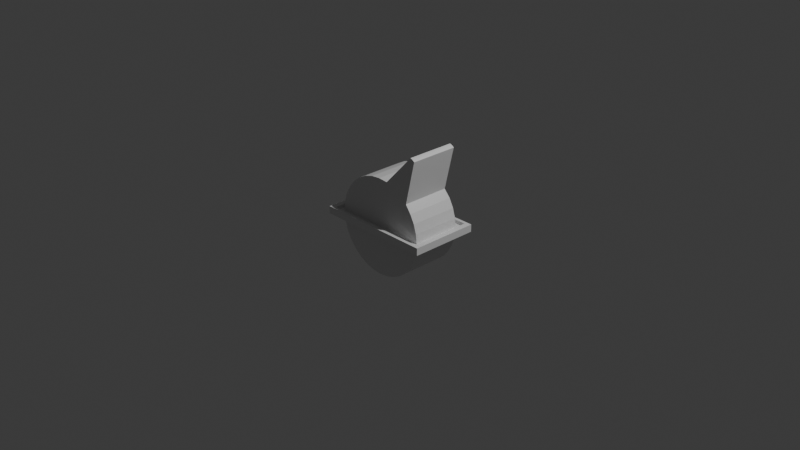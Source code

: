 # Source: DisarmKey.blend  (saved by Blender 5.2.44; exported with 4.5.12 LTS)
import bpy
from mathutils import Matrix  # noqa: F401  (used for matrix-valued properties, if any)

bpy.ops.wm.read_factory_settings(use_empty=True)
scene = bpy.context.scene
scene.name = 'Scene'

# ---- collections
col_collection = bpy.data.collections.new('Collection'); scene.collection.children.link(col_collection)

# ---- materials (node trees are filled in below, after node groups)
mat_basematerial = bpy.data.materials.new('BaseMaterial')
mat_switchmaterial = bpy.data.materials.new('SwitchMaterial')

# ---- material node trees
mat_basematerial.use_nodes = True; mat_basematerial.node_tree.nodes.clear()
_N = mat_basematerial.node_tree.nodes; _L = mat_basematerial.node_tree.links
n0 = _N.new('ShaderNodeBsdfPrincipled'); n0.name = 'Principled BSDF'; n0.location = (-200, 100)
n0.inputs[10].default_value = 0.005
n1 = _N.new('ShaderNodeOutputMaterial'); n1.name = 'Material Output'; n1.location = (200, 100)
_L.new(n0.outputs[0], n1.inputs[0])
n1.is_active_output = True
mat_switchmaterial.use_nodes = True; mat_switchmaterial.node_tree.nodes.clear()
_N = mat_switchmaterial.node_tree.nodes; _L = mat_switchmaterial.node_tree.links
n0 = _N.new('ShaderNodeBsdfPrincipled'); n0.name = 'Principled BSDF'; n0.location = (-200, 100)
n0.inputs[10].default_value = 0.005
n1 = _N.new('ShaderNodeOutputMaterial'); n1.name = 'Material Output'; n1.location = (200, 100)
_L.new(n0.outputs[0], n1.inputs[0])
n1.is_active_output = True

# ---- world
world_world = bpy.data.worlds.new('World'); scene.world = world_world
world_world.use_nodes = True; world_world.node_tree.nodes.clear()
_N = world_world.node_tree.nodes; _L = world_world.node_tree.links
n0 = _N.new('ShaderNodeOutputWorld'); n0.name = 'World Output'; n0.location = (200, 100)
n1 = _N.new('ShaderNodeBackground'); n1.name = 'Background'; n1.location = (-200, 100)
n1.inputs[0].default_value = (0.05088, 0.05088, 0.05088, 1.0)
_L.new(n1.outputs[0], n0.inputs[0])
n0.is_active_output = True
world_world.color = (0.05088, 0.05088, 0.05088)
world_world.sun_shadow_jitter_overblur = 0.0

# ---- cameras
cam_camera = bpy.data.cameras.new('Camera')
cam_camera.clip_end = 100.0
cam_camera.ortho_scale = 7.314

# ---- lights
light_light = bpy.data.lights.new('Light', 'POINT')
light_light.energy = 1000.0
light_light.shadow_soft_size = 0.1

# ---- meshes
me_cube_001 = bpy.data.meshes.new('Cube.001')
me_cube_001.from_pydata([(-1.0, -1.0, -1.0), (-0.9074, -0.9074, 1.0), (-1.0, 1.0, -1.0), (-0.9074, 0.9074, 1.0), (1.0, -1.0, -1.0), (0.9074, -0.9074, 1.0), (1.0, 1.0, -1.0), (0.9074, 0.9074, 1.0), (-1.0, -1.0, 1.0), (-1.0, 1.0, 1.0), (1.0, 1.0, 1.0), (1.0, -1.0, 1.0), (-0.9074, -0.9074, 0.08542), (-0.9074, 0.9074, 0.08542), (0.9074, 0.9074, 0.08542), (0.9074, -0.9074, 0.08542)], [], [(0, 8, 9, 2), (2, 9, 10, 6), (6, 10, 11, 4), (4, 11, 8, 0), (2, 6, 4, 0), (1, 5, 15, 12), (1, 3, 9, 8), (3, 7, 10, 9), (7, 5, 11, 10), (5, 1, 8, 11), (14, 13, 12, 15), (7, 3, 13, 14), (5, 7, 14, 15), (3, 1, 12, 13)])
_uv = me_cube_001.uv_layers.new(name='UVMap')
_uv.uv.foreach_set('vector', [0.375, 0.0, 0.625, 0.0, 0.625, 0.25, 0.375, 0.25, 0.375, 0.25, 0.625, 0.25, 0.625, 0.5, 0.375, 0.5, 0.375, 0.5, 0.625, 0.5, 0.625, 0.75, 0.375, 0.75, 0.375, 0.75, 0.625, 0.75, 0.625, 1.0, 0.375, 1.0, 0.125, 0.5, 0.375, 0.5, 0.375, 0.75, 0.125, 0.75, 0.8634, 0.7384, 0.6366, 0.7384, 0.6366, 0.7384, 0.8634, 0.7384, 0.8634, 0.7384, 0.8634, 0.5116, 0.875, 0.5, 0.875, 0.75, 0.8634, 0.5116, 0.6366, 0.5116, 0.625, 0.5, 0.875, 0.5, 0.6366, 0.5116, 0.6366, 0.7384, 0.625, 0.75, 0.625, 0.5, 0.6366, 0.7384, 0.8634, 0.7384, 0.875, 0.75, 0.625, 0.75, 0.6366, 0.5116, 0.8634, 0.5116, 0.8634, 0.7384, 0.6366, 0.7384, 0.6366, 0.5116, 0.8634, 0.5116, 0.8634, 0.5116, 0.6366, 0.5116, 0.6366, 0.7384, 0.6366, 0.5116, 0.6366, 0.5116, 0.6366, 0.7384, 0.8634, 0.5116, 0.8634, 0.7384, 0.8634, 0.7384, 0.8634, 0.5116])
me_cube_001.materials.append(mat_basematerial)
me_cube_001.update()
me_circle = bpy.data.meshes.new('Circle')
me_circle.from_pydata([(0.0, 1.0, 0.0), (-0.1951, 0.9808, 0.0), (-0.3827, 0.9239, 0.0), (-0.5556, 0.8315, 0.0), (-0.7071, 0.7071, 0.0), (-0.8315, 0.5556, 0.0), (-0.9239, 0.3827, 0.0), (-0.9808, 0.1951, 0.0), (-1.0, 0.0, 0.0), (-0.9808, -0.1951, 0.0), (-0.9239, -0.3827, 0.0), (-0.8315, -0.5556, 0.0), (-0.7071, -0.7071, 0.0), (-0.5556, -0.8315, 0.0), (-0.3827, -0.9239, 0.0), (-0.1951, -0.9808, 0.0), (0.0, -1.0, 0.0), (0.1951, -0.9808, 0.0), (0.3827, -0.9239, 0.0), (0.5556, -0.8315, 0.0), (0.7071, -0.7071, 0.0), (0.8315, -0.5556, 0.0), (0.9239, -0.3827, 0.0), (0.9808, -0.1951, 0.0), (1.0, 0.0, 0.0), (0.9808, 0.1951, 0.0), (0.9239, 0.3827, 0.0), (0.8315, 0.5556, 0.0), (0.7071, 0.7071, -0.008451), (0.5556, 0.8315, -0.008451), (0.3827, 0.9239, -0.008451), (0.1951, 0.9808, -0.008451), (0.0, 1.0, -0.5057), (-0.1951, 0.9808, -0.5057), (-0.3827, 0.9239, -0.5057), (-0.5556, 0.8315, -0.5057), (-0.7071, 0.7071, -0.5057), (-0.8315, 0.5556, -0.5057), (-0.9239, 0.3827, -0.5057), (-0.9808, 0.1951, -0.5057), (-1.0, -2.211e-08, -0.5057), (-0.9808, -0.1951, -0.5057), (-0.9239, -0.3827, -0.5057), (-0.8315, -0.5556, -0.5057), (-0.7071, -0.7071, -0.5057), (-0.5556, -0.8315, -0.5057), (-0.3827, -0.9239, -0.5057), (-0.1951, -0.9808, -0.5057), (0.0, -1.0, -0.5057), (0.1951, -0.9808, -0.5057), (0.3827, -0.9239, -0.5057), (0.5556, -0.8315, -0.5057), (0.7071, -0.7071, -0.5057), (0.8315, -0.5556, -0.5057), (0.9239, -0.3827, -0.5057), (0.9808, -0.1951, -0.5057), (1.0, -2.211e-08, -0.5057), (0.9808, 0.1951, -0.5057), (0.9239, 0.3827, -0.5057), (0.8315, 0.5556, -0.5057), (0.7071, 0.7071, -0.5057), (0.1951, 0.9808, -0.5057), (0.8867, 1.62, -0.008451), (0.9148, 1.597, -0.008451), (0.8546, 1.637, -0.008451), (0.8198, 1.648, -0.008451), (0.8867, 1.62, -0.5057), (0.9148, 1.597, -0.5057), (0.8546, 1.637, -0.5057), (0.8198, 1.648, -0.5057)], [], [(1, 0, 32, 33), (28, 27, 59, 60), (15, 14, 46, 47), (2, 1, 33, 34), (29, 28, 63, 62), (16, 15, 47, 48), (3, 2, 34, 35), (31, 30, 64, 65), (17, 16, 48, 49), (4, 3, 35, 36), (28, 60, 67, 63), (18, 17, 49, 50), (5, 4, 36, 37), (0, 31, 61, 32), (19, 18, 50, 51), (6, 5, 37, 38), (20, 19, 51, 52), (7, 6, 38, 39), (21, 20, 52, 53), (8, 7, 39, 40), (22, 21, 53, 54), (9, 8, 40, 41), (23, 22, 54, 55), (10, 9, 41, 42), (24, 23, 55, 56), (11, 10, 42, 43), (25, 24, 56, 57), (12, 11, 43, 44), (26, 25, 57, 58), (13, 12, 44, 45), (27, 26, 58, 59), (14, 13, 45, 46), (1, 2, 3, 4, 5, 6, 7, 8, 9, 10, 11, 12, 13, 14, 15, 16, 17, 18, 19, 20, 21, 22, 23, 24, 25, 26, 27, 28, 29, 30, 31, 0), (62, 63, 67, 66), (64, 62, 66, 68), (65, 64, 68, 69), (61, 31, 65, 69), (30, 29, 62, 64)])
_uv = me_circle.uv_layers.new(name='UVMap')
_uv.uv.foreach_set('vector', [0.0, 0.0, 0.0, 0.0, 0.0, 0.0, 0.0, 0.0, 0.0, 0.0, 0.0, 0.0, 0.0, 0.0, 0.0, 0.0, 0.0, 0.0, 0.0, 0.0, 0.0, 0.0, 0.0, 0.0, 0.0, 0.0, 0.0, 0.0, 0.0, 0.0, 0.0, 0.0, 0.0, 0.0, 0.0, 0.0, 0.0, 0.0, 0.0, 0.0, 0.0, 0.0, 0.0, 0.0, 0.0, 0.0, 0.0, 0.0, 0.0, 0.0, 0.0, 0.0, 0.0, 0.0, 0.0, 0.0, 0.0, 0.0, 0.0, 0.0, 0.0, 0.0, 0.0, 0.0, 0.0, 0.0, 0.0, 0.0, 0.0, 0.0, 0.0, 0.0, 0.0, 0.0, 0.0, 0.0, 0.0, 0.0, 0.0, 0.0, 0.0, 0.0, 0.0, 0.0, 0.0, 0.0, 0.0, 0.0, 0.0, 0.0, 0.0, 0.0, 0.0, 0.0, 0.0, 0.0, 0.0, 0.0, 0.0, 0.0, 0.0, 0.0, 0.0, 0.0, 0.0, 0.0, 0.0, 0.0, 0.0, 0.0, 0.0, 0.0, 0.0, 0.0, 0.0, 0.0, 0.0, 0.0, 0.0, 0.0, 0.0, 0.0, 0.0, 0.0, 0.0, 0.0, 0.0, 0.0, 0.0, 0.0, 0.0, 0.0, 0.0, 0.0, 0.0, 0.0, 0.0, 0.0, 0.0, 0.0, 0.0, 0.0, 0.0, 0.0, 0.0, 0.0, 0.0, 0.0, 0.0, 0.0, 0.0, 0.0, 0.0, 0.0, 0.0, 0.0, 0.0, 0.0, 0.0, 0.0, 0.0, 0.0, 0.0, 0.0, 0.0, 0.0, 0.0, 0.0, 0.0, 0.0, 0.0, 0.0, 0.0, 0.0, 0.0, 0.0, 0.0, 0.0, 0.0, 0.0, 0.0, 0.0, 0.0, 0.0, 0.0, 0.0, 0.0, 0.0, 0.0, 0.0, 0.0, 0.0, 0.0, 0.0, 0.0, 0.0, 0.0, 0.0, 0.0, 0.0, 0.0, 0.0, 0.0, 0.0, 0.0, 0.0, 0.0, 0.0, 0.0, 0.0, 0.0, 0.0, 0.0, 0.0, 0.0, 0.0, 0.0, 0.0, 0.0, 0.0, 0.0, 0.0, 0.0, 0.0, 0.0, 0.0, 0.0, 0.0, 0.0, 0.0, 0.0, 0.0, 0.0, 0.0, 0.0, 0.0, 0.0, 0.0, 0.0, 0.0, 0.0, 0.0, 0.0, 0.0, 0.0, 0.0, 0.0, 0.0, 0.0, 0.0, 0.0, 0.0, 0.0, 0.0, 0.0, 0.0, 0.0, 0.0, 0.0, 0.0, 0.0, 0.0, 0.0, 0.0, 0.0, 0.0, 0.0, 0.0, 0.0, 0.0, 0.0, 0.0, 0.0, 0.0, 0.0, 0.0, 0.0, 0.0, 0.0, 0.0, 0.0, 0.0, 0.0, 0.0, 0.0, 0.0, 0.0, 0.0, 0.0, 0.0, 0.0, 0.0, 0.0, 0.0, 0.0, 0.0, 0.0, 0.0, 0.0, 0.0, 0.0, 0.0, 0.0, 0.0, 0.0, 0.0, 0.0, 0.0, 0.0, 0.0, 0.0, 0.0, 0.0, 0.0, 0.0, 0.0, 0.0, 0.0, 0.0, 0.0, 0.0, 0.0, 0.0, 0.0, 0.0, 0.0, 0.0, 0.0, 0.0, 0.0, 0.0, 0.0, 0.0, 0.0, 0.0, 0.0, 0.0, 0.0, 0.0, 0.0, 0.0, 0.0, 0.0, 0.0, 0.0, 0.0, 0.0, 0.0, 0.0, 0.0, 0.0, 0.0, 0.0, 0.0, 0.0, 0.0, 0.0, 0.0, 0.0, 0.0])
me_circle.materials.append(mat_switchmaterial)
me_circle.update()
arm_armature_001 = bpy.data.armatures.new('Armature.001')  # bones are not reproduced

# ---- objects
ob_light = bpy.data.objects.new('Light', light_light)
ob_camera = bpy.data.objects.new('Camera', cam_camera)
ob_base = bpy.data.objects.new('Base', me_cube_001)
ob_switch = bpy.data.objects.new('Switch', me_circle)
ob_armature = bpy.data.objects.new('Armature', arm_armature_001)

# ---- transforms, parenting, visibility, modifiers, constraints
ob_light.location = (4.076, 1.005, 5.904)
ob_light.rotation_euler = (0.6503, 0.05522, 1.866)
ob_light.lock_rotations_4d = False
ob_light.empty_display_type = 'ARROWS'
ob_light.color = (0.0, 0.0, 0.0, 0.0)
ob_light.lineart.crease_threshold = 0.0
ob_camera.location = (7.359, -6.926, 4.958)
ob_camera.rotation_euler = (1.109, 0.0, 0.8149)
ob_camera.lock_rotations_4d = False
ob_camera.empty_display_type = 'ARROWS'
ob_camera.color = (0.0, 0.0, 0.0, 0.0)
ob_camera.display_type = 'WIRE'
ob_camera.lineart.crease_threshold = 0.0
ob_base.location = (0.0, 0.0, 0.0)
ob_base.scale = (0.6459, 0.3757, 0.0401)
ob_switch.parent = ob_armature
ob_switch.location = (0.0, -0.2691, 0.0)
ob_switch.rotation_euler = (1.571, -0.0, 0.0)
ob_switch.scale = (0.5321, 0.5321, 0.5321)
_vg = ob_switch.vertex_groups.new(name='Bone')
_vg.add([0, 1, 2, 3, 4, 5, 6, 7, 8, 9, 10, 11, 12, 13, 14, 15, 16, 17, 18, 19, 20, 21, 22, 23, 24, 25, 26, 27, 28, 29, 30, 31, 32, 33, 34, 35, 36, 37, 38, 39, 40, 41, 42, 43, 44, 45, 46, 47, 48, 49, 50, 51, 52, 53, 54, 55, 56, 57, 58, 59, 60, 61, 62, 63, 64, 65, 66, 67, 68, 69], 1.0, 'REPLACE')
_m = ob_switch.modifiers.new('Mirror', 'MIRROR')
_m.use_axis = (False, True, False)
_m.use_clip = True
_m.mirror_object = ob_base
_m = ob_switch.modifiers.new('Armature', 'ARMATURE')
_m.object = ob_armature
ob_armature.location = (0.0, 0.0, 0.0)

# ---- collection membership
col_collection.objects.link(ob_light)
col_collection.objects.link(ob_camera)
col_collection.objects.link(ob_base)
col_collection.objects.link(ob_switch)
col_collection.objects.link(ob_armature)

# ---- scene / render settings (as saved in the file)
scene.camera = ob_camera
scene.frame_start = 1; scene.frame_end = 250; scene.frame_set(51)
scene.render.engine = 'BLENDER_EEVEE_NEXT'
scene.render.bake_bias = 0.0
scene.render.bake_samples = 0
scene.render.compositor_device = 'GPU'
scene.eevee.use_volume_custom_range = False
scene.eevee.fast_gi_thickness_near = 0.1
scene.eevee.fast_gi_thickness_far = 0.0
scene.eevee.ray_tracing_options.screen_trace_thickness = 0.1
bpy.context.view_layer.update()
